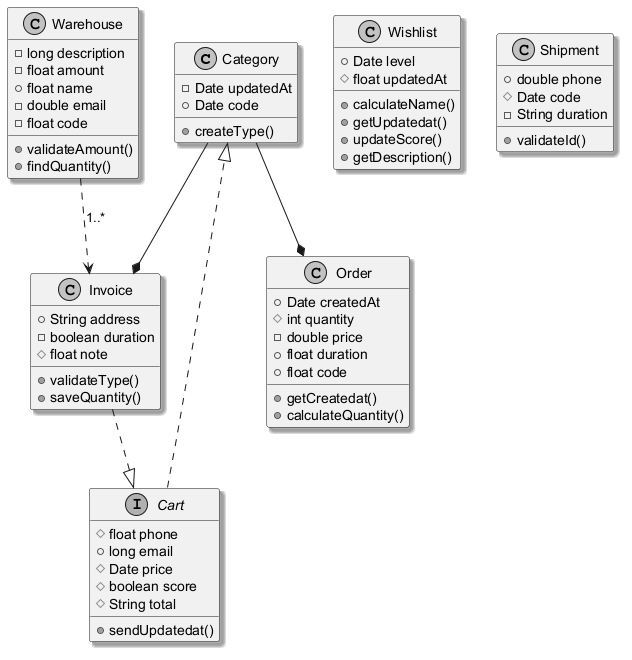

The diagram above was rendered by PlantUML. Its source (embedded in the PNG):
@startuml
skinparam monochrome true
skinparam shadowing true
class Category {
  -Date updatedAt
  +Date code
  +createType()
}
class Order {
  +Date createdAt
  #int quantity
  -double price
  +float duration
  +float code
  +getCreatedat()
  +calculateQuantity()
}
class Warehouse {
  -long description
  -float amount
  +float name
  -double email
  -float code
  +validateAmount()
  +findQuantity()
}
class Wishlist {
  +Date level
  #float updatedAt
  +calculateName()
  +getUpdatedat()
  +updateScore()
  +getDescription()
}
class Invoice {
  +String address
  -boolean duration
  #float note
  +validateType()
  +saveQuantity()
}
class Shipment {
  +double phone
  #Date code
  -String duration
  +validateId()
}
interface Cart {
  #float phone
  +long email
  #Date price
  #boolean score
  #String total
  +sendUpdatedat()
}
Warehouse ..> Invoice : "1..*"
Invoice ..|> Cart
Cart ..|> Category
Category --* Order
Category --* Invoice
@enduml